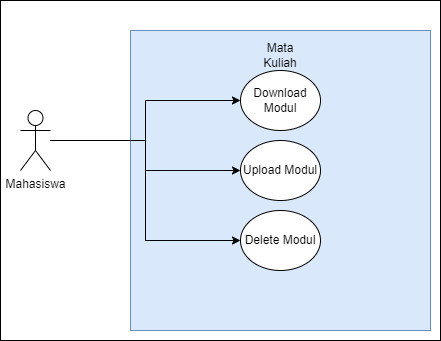

The diagram above was exported from draw.io. Its source (the exported page's mxGraphModel, read from the mxfile embedded in the PNG):
<mxGraphModel dx="868" dy="450" grid="1" gridSize="10" guides="1" tooltips="1" connect="1" arrows="1" fold="1" page="1" pageScale="1" pageWidth="850" pageHeight="1100" math="0" shadow="0">
  <root>
    <mxCell id="0" />
    <mxCell id="1" parent="0" />
    <mxCell id="oPBgLg7xCe4Vmu81A3ZS-11" value="" style="rounded=0;whiteSpace=wrap;html=1;" vertex="1" parent="1">
      <mxGeometry x="100" y="60" width="440" height="340" as="geometry" />
    </mxCell>
    <mxCell id="oPBgLg7xCe4Vmu81A3ZS-1" value="" style="whiteSpace=wrap;html=1;aspect=fixed;fillColor=#dae8fc;strokeColor=#6c8ebf;" vertex="1" parent="1">
      <mxGeometry x="230" y="90" width="300" height="300" as="geometry" />
    </mxCell>
    <mxCell id="oPBgLg7xCe4Vmu81A3ZS-7" style="edgeStyle=orthogonalEdgeStyle;rounded=0;orthogonalLoop=1;jettySize=auto;html=1;" edge="1" parent="1" source="oPBgLg7xCe4Vmu81A3ZS-2" target="oPBgLg7xCe4Vmu81A3ZS-5">
      <mxGeometry relative="1" as="geometry" />
    </mxCell>
    <mxCell id="oPBgLg7xCe4Vmu81A3ZS-8" style="edgeStyle=orthogonalEdgeStyle;rounded=0;orthogonalLoop=1;jettySize=auto;html=1;" edge="1" parent="1" source="oPBgLg7xCe4Vmu81A3ZS-2" target="oPBgLg7xCe4Vmu81A3ZS-4">
      <mxGeometry relative="1" as="geometry" />
    </mxCell>
    <mxCell id="oPBgLg7xCe4Vmu81A3ZS-9" style="edgeStyle=orthogonalEdgeStyle;rounded=0;orthogonalLoop=1;jettySize=auto;html=1;entryX=0;entryY=0.5;entryDx=0;entryDy=0;" edge="1" parent="1" source="oPBgLg7xCe4Vmu81A3ZS-2" target="oPBgLg7xCe4Vmu81A3ZS-6">
      <mxGeometry relative="1" as="geometry" />
    </mxCell>
    <mxCell id="oPBgLg7xCe4Vmu81A3ZS-2" value="Mahasiswa" style="shape=umlActor;verticalLabelPosition=bottom;verticalAlign=top;html=1;" vertex="1" parent="1">
      <mxGeometry x="120" y="170" width="30" height="60" as="geometry" />
    </mxCell>
    <mxCell id="oPBgLg7xCe4Vmu81A3ZS-3" value="Mata Kuliah" style="text;html=1;strokeColor=none;fillColor=none;align=center;verticalAlign=middle;whiteSpace=wrap;rounded=0;" vertex="1" parent="1">
      <mxGeometry x="350" y="100" width="60" height="30" as="geometry" />
    </mxCell>
    <mxCell id="oPBgLg7xCe4Vmu81A3ZS-4" value="Download Modul" style="ellipse;whiteSpace=wrap;html=1;" vertex="1" parent="1">
      <mxGeometry x="340" y="130" width="80" height="60" as="geometry" />
    </mxCell>
    <mxCell id="oPBgLg7xCe4Vmu81A3ZS-5" value="Upload Modul" style="ellipse;whiteSpace=wrap;html=1;" vertex="1" parent="1">
      <mxGeometry x="340" y="200" width="80" height="60" as="geometry" />
    </mxCell>
    <mxCell id="oPBgLg7xCe4Vmu81A3ZS-6" value="Delete Modul" style="ellipse;whiteSpace=wrap;html=1;" vertex="1" parent="1">
      <mxGeometry x="340" y="270" width="80" height="60" as="geometry" />
    </mxCell>
  </root>
</mxGraphModel>